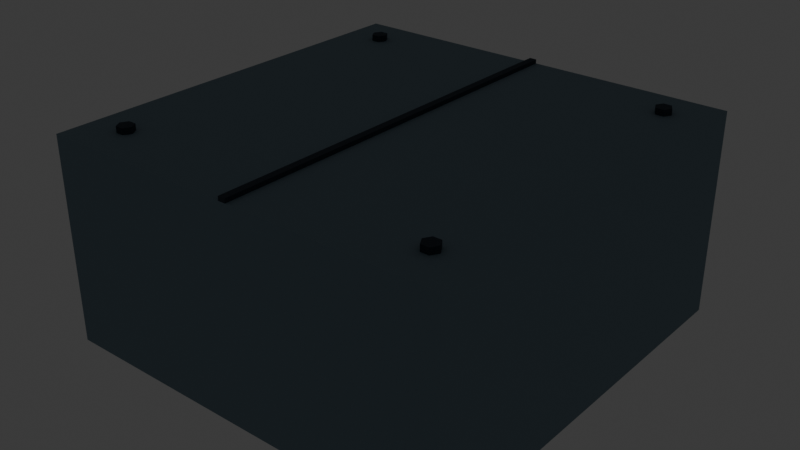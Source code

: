 # Source: source.blend  (saved by Blender 5.2.44; exported with 4.5.12 LTS)
import bpy
from mathutils import Matrix  # noqa: F401  (used for matrix-valued properties, if any)

bpy.ops.wm.read_factory_settings(use_empty=True)
scene = bpy.context.scene
scene.name = 'Scene'

# ---- collections
col_collection = bpy.data.collections.new('Collection'); scene.collection.children.link(col_collection)
col_terrain_grass_flat = bpy.data.collections.new('terrain-grass-flat'); scene.collection.children.link(col_terrain_grass_flat)
col_terrain_grass_block = bpy.data.collections.new('terrain-grass-block'); scene.collection.children.link(col_terrain_grass_block)
col_terrain_grass_edge = bpy.data.collections.new('terrain-grass-edge'); scene.collection.children.link(col_terrain_grass_edge)
col_terrain_grass_outer_corner = bpy.data.collections.new('terrain-grass-outer-corner'); scene.collection.children.link(col_terrain_grass_outer_corner)
col_terrain_grass_inner_corner = bpy.data.collections.new('terrain-grass-inner-corner'); scene.collection.children.link(col_terrain_grass_inner_corner)
col_terrain_grass_slope = bpy.data.collections.new('terrain-grass-slope'); scene.collection.children.link(col_terrain_grass_slope)
col_terrain_grass_stairs = bpy.data.collections.new('terrain-grass-stairs'); scene.collection.children.link(col_terrain_grass_stairs)
col_terrain_grass_pillar = bpy.data.collections.new('terrain-grass-pillar'); scene.collection.children.link(col_terrain_grass_pillar)
col_terrain_soil_flat = bpy.data.collections.new('terrain-soil-flat'); scene.collection.children.link(col_terrain_soil_flat)
col_terrain_soil_block = bpy.data.collections.new('terrain-soil-block'); scene.collection.children.link(col_terrain_soil_block)
col_terrain_soil_edge = bpy.data.collections.new('terrain-soil-edge'); scene.collection.children.link(col_terrain_soil_edge)
col_terrain_soil_outer_corner = bpy.data.collections.new('terrain-soil-outer-corner'); scene.collection.children.link(col_terrain_soil_outer_corner)
col_terrain_soil_inner_corner = bpy.data.collections.new('terrain-soil-inner-corner'); scene.collection.children.link(col_terrain_soil_inner_corner)
col_terrain_soil_slope = bpy.data.collections.new('terrain-soil-slope'); scene.collection.children.link(col_terrain_soil_slope)
col_terrain_soil_stairs = bpy.data.collections.new('terrain-soil-stairs'); scene.collection.children.link(col_terrain_soil_stairs)
col_terrain_soil_pillar = bpy.data.collections.new('terrain-soil-pillar'); scene.collection.children.link(col_terrain_soil_pillar)
col_terrain_sand_flat = bpy.data.collections.new('terrain-sand-flat'); scene.collection.children.link(col_terrain_sand_flat)
col_terrain_sand_block = bpy.data.collections.new('terrain-sand-block'); scene.collection.children.link(col_terrain_sand_block)
col_terrain_sand_edge = bpy.data.collections.new('terrain-sand-edge'); scene.collection.children.link(col_terrain_sand_edge)
col_terrain_sand_outer_corner = bpy.data.collections.new('terrain-sand-outer-corner'); scene.collection.children.link(col_terrain_sand_outer_corner)
col_terrain_sand_inner_corner = bpy.data.collections.new('terrain-sand-inner-corner'); scene.collection.children.link(col_terrain_sand_inner_corner)
col_terrain_sand_slope = bpy.data.collections.new('terrain-sand-slope'); scene.collection.children.link(col_terrain_sand_slope)
col_terrain_sand_stairs = bpy.data.collections.new('terrain-sand-stairs'); scene.collection.children.link(col_terrain_sand_stairs)
col_terrain_sand_pillar = bpy.data.collections.new('terrain-sand-pillar'); scene.collection.children.link(col_terrain_sand_pillar)
col_terrain_rock_flat = bpy.data.collections.new('terrain-rock-flat'); scene.collection.children.link(col_terrain_rock_flat)
col_terrain_rock_block = bpy.data.collections.new('terrain-rock-block'); scene.collection.children.link(col_terrain_rock_block)
col_terrain_rock_edge = bpy.data.collections.new('terrain-rock-edge'); scene.collection.children.link(col_terrain_rock_edge)
col_terrain_rock_outer_corner = bpy.data.collections.new('terrain-rock-outer-corner'); scene.collection.children.link(col_terrain_rock_outer_corner)
col_terrain_rock_inner_corner = bpy.data.collections.new('terrain-rock-inner-corner'); scene.collection.children.link(col_terrain_rock_inner_corner)
col_terrain_rock_slope = bpy.data.collections.new('terrain-rock-slope'); scene.collection.children.link(col_terrain_rock_slope)
col_terrain_rock_stairs = bpy.data.collections.new('terrain-rock-stairs'); scene.collection.children.link(col_terrain_rock_stairs)
col_terrain_rock_pillar = bpy.data.collections.new('terrain-rock-pillar'); scene.collection.children.link(col_terrain_rock_pillar)
col_terrain_snow_flat = bpy.data.collections.new('terrain-snow-flat'); scene.collection.children.link(col_terrain_snow_flat)
col_terrain_snow_block = bpy.data.collections.new('terrain-snow-block'); scene.collection.children.link(col_terrain_snow_block)
col_terrain_snow_edge = bpy.data.collections.new('terrain-snow-edge'); scene.collection.children.link(col_terrain_snow_edge)
col_terrain_snow_outer_corner = bpy.data.collections.new('terrain-snow-outer-corner'); scene.collection.children.link(col_terrain_snow_outer_corner)
col_terrain_snow_inner_corner = bpy.data.collections.new('terrain-snow-inner-corner'); scene.collection.children.link(col_terrain_snow_inner_corner)
col_terrain_snow_slope = bpy.data.collections.new('terrain-snow-slope'); scene.collection.children.link(col_terrain_snow_slope)
col_terrain_snow_stairs = bpy.data.collections.new('terrain-snow-stairs'); scene.collection.children.link(col_terrain_snow_stairs)
col_terrain_snow_pillar = bpy.data.collections.new('terrain-snow-pillar'); scene.collection.children.link(col_terrain_snow_pillar)
col_terrain_metal_flat = bpy.data.collections.new('terrain-metal-flat'); scene.collection.children.link(col_terrain_metal_flat)
col_terrain_metal_block = bpy.data.collections.new('terrain-metal-block'); scene.collection.children.link(col_terrain_metal_block)

# ---- materials (node trees are filled in below, after node groups)
mat_poly_surface = bpy.data.materials.new('poly.surface')
mat_poly_metal = bpy.data.materials.new('poly.metal')
mat_poly_glass = bpy.data.materials.new('poly.glass')
mat_poly_light = bpy.data.materials.new('poly.light')

# ---- material node trees
mat_poly_surface.use_nodes = True; mat_poly_surface.node_tree.nodes.clear()
_N = mat_poly_surface.node_tree.nodes; _L = mat_poly_surface.node_tree.links
n0 = _N.new('ShaderNodeBsdfPrincipled'); n0.name = 'Principled BSDF'; n0.location = (-200, 100)
n0.inputs[2].default_value = 0.8
n0.inputs[10].default_value = 0.005
n1 = _N.new('ShaderNodeOutputMaterial'); n1.name = 'Material Output'; n1.location = (200, 100)
n2 = _N.new('ShaderNodeVertexColor'); n2.name = 'Palette'; n2.location = (0, 0)
n2.layer_name = 'Color'
_L.new(n0.outputs[0], n1.inputs[0])
_L.new(n2.outputs[0], n0.inputs[0])
n1.is_active_output = True
mat_poly_metal.use_nodes = True; mat_poly_metal.node_tree.nodes.clear()
_N = mat_poly_metal.node_tree.nodes; _L = mat_poly_metal.node_tree.links
n0 = _N.new('ShaderNodeBsdfPrincipled'); n0.name = 'Principled BSDF'; n0.location = (-200, 100)
n0.inputs[1].default_value = 0.5
n0.inputs[2].default_value = 0.4
n0.inputs[10].default_value = 0.005
n1 = _N.new('ShaderNodeOutputMaterial'); n1.name = 'Material Output'; n1.location = (200, 100)
n2 = _N.new('ShaderNodeVertexColor'); n2.name = 'Palette'; n2.location = (0, 0)
n2.layer_name = 'Color'
_L.new(n0.outputs[0], n1.inputs[0])
_L.new(n2.outputs[0], n0.inputs[0])
n1.is_active_output = True
mat_poly_glass.use_nodes = True; mat_poly_glass.node_tree.nodes.clear()
_N = mat_poly_glass.node_tree.nodes; _L = mat_poly_glass.node_tree.links
n0 = _N.new('ShaderNodeBsdfPrincipled'); n0.name = 'Principled BSDF'; n0.location = (-200, 100)
n0.inputs[1].default_value = 0.25
n0.inputs[2].default_value = 0.22
n0.inputs[10].default_value = 0.005
n1 = _N.new('ShaderNodeOutputMaterial'); n1.name = 'Material Output'; n1.location = (200, 100)
n2 = _N.new('ShaderNodeVertexColor'); n2.name = 'Palette'; n2.location = (0, 0)
n2.layer_name = 'Color'
_L.new(n0.outputs[0], n1.inputs[0])
_L.new(n2.outputs[0], n0.inputs[0])
n1.is_active_output = True
mat_poly_light.use_nodes = True; mat_poly_light.node_tree.nodes.clear()
_N = mat_poly_light.node_tree.nodes; _L = mat_poly_light.node_tree.links
n0 = _N.new('ShaderNodeBsdfPrincipled'); n0.name = 'Principled BSDF'; n0.location = (-200, 100)
n0.inputs[10].default_value = 0.005
n0.inputs[28].default_value = 1.5
n1 = _N.new('ShaderNodeOutputMaterial'); n1.name = 'Material Output'; n1.location = (200, 100)
n2 = _N.new('ShaderNodeVertexColor'); n2.name = 'Palette'; n2.location = (0, 0)
n2.layer_name = 'Color'
_L.new(n0.outputs[0], n1.inputs[0])
_L.new(n2.outputs[0], n0.inputs[0])
_L.new(n2.outputs[0], n0.inputs[27])
n1.is_active_output = True

# ---- world
world_world = bpy.data.worlds.new('World'); scene.world = world_world
world_world.use_nodes = True; world_world.node_tree.nodes.clear()
_N = world_world.node_tree.nodes; _L = world_world.node_tree.links
n0 = _N.new('ShaderNodeOutputWorld'); n0.name = 'World Output'; n0.location = (200, 100)
n1 = _N.new('ShaderNodeBackground'); n1.name = 'Background'; n1.location = (-200, 100)
n1.inputs[0].default_value = (0.05088, 0.05088, 0.05088, 1.0)
_L.new(n1.outputs[0], n0.inputs[0])
n0.is_active_output = True
world_world.color = (0.05088, 0.05088, 0.05088)
world_world.sun_shadow_jitter_overblur = 0.0

# ---- meshes
me_terrain_metal_block__body = bpy.data.meshes.new('terrain-metal-block__body')
me_terrain_metal_block__body.from_pydata([(-1.0, 1.0, -1.0), (-1.0, -1.0, -1.0), (-1.0, 1.0, 0.0), (-1.0, -1.0, 0.0), (1.0, 1.0, -1.0), (1.0, -1.0, -1.0), (1.0, 1.0, 0.0), (1.0, -1.0, 0.0), (-0.76, 0.8, 0.0), (-0.78, 0.7654, 0.0), (-0.82, 0.7654, 0.0), (-0.84, 0.8, 0.0), (-0.82, 0.8346, 0.0), (-0.78, 0.8346, 0.0), (-0.76, 0.8, 0.03), (-0.78, 0.7654, 0.03), (-0.82, 0.7654, 0.03), (-0.84, 0.8, 0.03), (-0.82, 0.8346, 0.03), (-0.78, 0.8346, 0.03), (-0.76, -0.8, 0.0), (-0.78, -0.8346, 0.0), (-0.82, -0.8346, 0.0), (-0.84, -0.8, 0.0), (-0.82, -0.7654, 0.0), (-0.78, -0.7654, 0.0), (-0.76, -0.8, 0.03), (-0.78, -0.8346, 0.03), (-0.82, -0.8346, 0.03), (-0.84, -0.8, 0.03), (-0.82, -0.7654, 0.03), (-0.78, -0.7654, 0.03), (0.84, 0.8, 0.0), (0.82, 0.7654, 0.0), (0.78, 0.7654, 0.0), (0.76, 0.8, 0.0), (0.78, 0.8346, 0.0), (0.82, 0.8346, 0.0), (0.84, 0.8, 0.03), (0.82, 0.7654, 0.03), (0.78, 0.7654, 0.03), (0.76, 0.8, 0.03), (0.78, 0.8346, 0.03), (0.82, 0.8346, 0.03), (0.84, -0.8, 0.0), (0.82, -0.8346, 0.0), (0.78, -0.8346, 0.0), (0.76, -0.8, 0.0), (0.78, -0.7654, 0.0), (0.82, -0.7654, 0.0), (0.84, -0.8, 0.03), (0.82, -0.8346, 0.03), (0.78, -0.8346, 0.03), (0.76, -0.8, 0.03), (0.78, -0.7654, 0.03), (0.82, -0.7654, 0.03), (-0.0175, 1.0, 0.0), (-0.0175, -1.0, 0.0), (-0.0175, 1.0, 0.02), (-0.0175, -1.0, 0.02), (0.0175, 1.0, 0.0), (0.0175, -1.0, 0.0), (0.0175, 1.0, 0.02), (0.0175, -1.0, 0.02)], [], [(0, 1, 3, 2), (2, 3, 7, 6), (6, 7, 5, 4), (4, 5, 1, 0), (2, 6, 4, 0), (7, 3, 1, 5), (8, 14, 15, 9), (9, 15, 16, 10), (10, 16, 17, 11), (11, 17, 18, 12), (12, 18, 19, 13), (13, 19, 14, 8), (13, 8, 9, 10, 11, 12), (14, 19, 18, 17, 16, 15), (20, 26, 27, 21), (21, 27, 28, 22), (22, 28, 29, 23), (23, 29, 30, 24), (24, 30, 31, 25), (25, 31, 26, 20), (25, 20, 21, 22, 23, 24), (26, 31, 30, 29, 28, 27), (32, 38, 39, 33), (33, 39, 40, 34), (34, 40, 41, 35), (35, 41, 42, 36), (36, 42, 43, 37), (37, 43, 38, 32), (37, 32, 33, 34, 35, 36), (38, 43, 42, 41, 40, 39), (44, 50, 51, 45), (45, 51, 52, 46), (46, 52, 53, 47), (47, 53, 54, 48), (48, 54, 55, 49), (49, 55, 50, 44), (49, 44, 45, 46, 47, 48), (50, 55, 54, 53, 52, 51), (56, 57, 59, 58), (58, 59, 63, 62), (62, 63, 61, 60), (60, 61, 57, 56), (58, 62, 60, 56), (63, 59, 57, 61)])
_ca = me_terrain_metal_block__body.color_attributes.new('Color', 'FLOAT_COLOR', 'CORNER')
_ca.data.foreach_set('color', [0.1878, 0.2705, 0.3278, 1.0, 0.1878, 0.2705, 0.3278, 1.0, 0.1878, 0.2705, 0.3278, 1.0, 0.1878, 0.2705, 0.3278, 1.0, 0.1878, 0.2705, 0.3278, 1.0, 0.1878, 0.2705, 0.3278, 1.0, 0.1878, 0.2705, 0.3278, 1.0, 0.1878, 0.2705, 0.3278, 1.0, 0.1878, 0.2705, 0.3278, 1.0, 0.1878, 0.2705, 0.3278, 1.0, 0.1878, 0.2705, 0.3278, 1.0, 0.1878, 0.2705, 0.3278, 1.0, 0.1878, 0.2705, 0.3278, 1.0, 0.1878, 0.2705, 0.3278, 1.0, 0.1878, 0.2705, 0.3278, 1.0, 0.1878, 0.2705, 0.3278, 1.0, 0.1878, 0.2705, 0.3278, 1.0, 0.1878, 0.2705, 0.3278, 1.0, 0.1878, 0.2705, 0.3278, 1.0, 0.1878, 0.2705, 0.3278, 1.0, 0.1878, 0.2705, 0.3278, 1.0, 0.1878, 0.2705, 0.3278, 1.0, 0.1878, 0.2705, 0.3278, 1.0, 0.1878, 0.2705, 0.3278, 1.0, 0.02029, 0.03689, 0.05613, 1.0, 0.02029, 0.03689, 0.05613, 1.0, 0.02029, 0.03689, 0.05613, 1.0, 0.02029, 0.03689, 0.05613, 1.0, 0.02029, 0.03689, 0.05613, 1.0, 0.02029, 0.03689, 0.05613, 1.0, 0.02029, 0.03689, 0.05613, 1.0, 0.02029, 0.03689, 0.05613, 1.0, 0.02029, 0.03689, 0.05613, 1.0, 0.02029, 0.03689, 0.05613, 1.0, 0.02029, 0.03689, 0.05613, 1.0, 0.02029, 0.03689, 0.05613, 1.0, 0.02029, 0.03689, 0.05613, 1.0, 0.02029, 0.03689, 0.05613, 1.0, 0.02029, 0.03689, 0.05613, 1.0, 0.02029, 0.03689, 0.05613, 1.0, 0.02029, 0.03689, 0.05613, 1.0, 0.02029, 0.03689, 0.05613, 1.0, 0.02029, 0.03689, 0.05613, 1.0, 0.02029, 0.03689, 0.05613, 1.0, 0.02029, 0.03689, 0.05613, 1.0, 0.02029, 0.03689, 0.05613, 1.0, 0.02029, 0.03689, 0.05613, 1.0, 0.02029, 0.03689, 0.05613, 1.0, 0.02029, 0.03689, 0.05613, 1.0, 0.02029, 0.03689, 0.05613, 1.0, 0.02029, 0.03689, 0.05613, 1.0, 0.02029, 0.03689, 0.05613, 1.0, 0.02029, 0.03689, 0.05613, 1.0, 0.02029, 0.03689, 0.05613, 1.0, 0.02029, 0.03689, 0.05613, 1.0, 0.02029, 0.03689, 0.05613, 1.0, 0.02029, 0.03689, 0.05613, 1.0, 0.02029, 0.03689, 0.05613, 1.0, 0.02029, 0.03689, 0.05613, 1.0, 0.02029, 0.03689, 0.05613, 1.0, 0.02029, 0.03689, 0.05613, 1.0, 0.02029, 0.03689, 0.05613, 1.0, 0.02029, 0.03689, 0.05613, 1.0, 0.02029, 0.03689, 0.05613, 1.0, 0.02029, 0.03689, 0.05613, 1.0, 0.02029, 0.03689, 0.05613, 1.0, 0.02029, 0.03689, 0.05613, 1.0, 0.02029, 0.03689, 0.05613, 1.0, 0.02029, 0.03689, 0.05613, 1.0, 0.02029, 0.03689, 0.05613, 1.0, 0.02029, 0.03689, 0.05613, 1.0, 0.02029, 0.03689, 0.05613, 1.0, 0.02029, 0.03689, 0.05613, 1.0, 0.02029, 0.03689, 0.05613, 1.0, 0.02029, 0.03689, 0.05613, 1.0, 0.02029, 0.03689, 0.05613, 1.0, 0.02029, 0.03689, 0.05613, 1.0, 0.02029, 0.03689, 0.05613, 1.0, 0.02029, 0.03689, 0.05613, 1.0, 0.02029, 0.03689, 0.05613, 1.0, 0.02029, 0.03689, 0.05613, 1.0, 0.02029, 0.03689, 0.05613, 1.0, 0.02029, 0.03689, 0.05613, 1.0, 0.02029, 0.03689, 0.05613, 1.0, 0.02029, 0.03689, 0.05613, 1.0, 0.02029, 0.03689, 0.05613, 1.0, 0.02029, 0.03689, 0.05613, 1.0, 0.02029, 0.03689, 0.05613, 1.0, 0.02029, 0.03689, 0.05613, 1.0, 0.02029, 0.03689, 0.05613, 1.0, 0.02029, 0.03689, 0.05613, 1.0, 0.02029, 0.03689, 0.05613, 1.0, 0.02029, 0.03689, 0.05613, 1.0, 0.02029, 0.03689, 0.05613, 1.0, 0.02029, 0.03689, 0.05613, 1.0, 0.02029, 0.03689, 0.05613, 1.0, 0.02029, 0.03689, 0.05613, 1.0, 0.02029, 0.03689, 0.05613, 1.0, 0.02029, 0.03689, 0.05613, 1.0, 0.02029, 0.03689, 0.05613, 1.0, 0.02029, 0.03689, 0.05613, 1.0, 0.02029, 0.03689, 0.05613, 1.0, 0.02029, 0.03689, 0.05613, 1.0, 0.02029, 0.03689, 0.05613, 1.0, 0.02029, 0.03689, 0.05613, 1.0, 0.02029, 0.03689, 0.05613, 1.0, 0.02029, 0.03689, 0.05613, 1.0, 0.02029, 0.03689, 0.05613, 1.0, 0.02029, 0.03689, 0.05613, 1.0, 0.02029, 0.03689, 0.05613, 1.0, 0.02029, 0.03689, 0.05613, 1.0, 0.02029, 0.03689, 0.05613, 1.0, 0.02029, 0.03689, 0.05613, 1.0, 0.02029, 0.03689, 0.05613, 1.0, 0.02029, 0.03689, 0.05613, 1.0, 0.02029, 0.03689, 0.05613, 1.0, 0.02029, 0.03689, 0.05613, 1.0, 0.02029, 0.03689, 0.05613, 1.0, 0.02029, 0.03689, 0.05613, 1.0, 0.02029, 0.03689, 0.05613, 1.0, 0.02029, 0.03689, 0.05613, 1.0, 0.02029, 0.03689, 0.05613, 1.0, 0.02029, 0.03689, 0.05613, 1.0, 0.02029, 0.03689, 0.05613, 1.0, 0.02029, 0.03689, 0.05613, 1.0, 0.02029, 0.03689, 0.05613, 1.0, 0.02029, 0.03689, 0.05613, 1.0, 0.02029, 0.03689, 0.05613, 1.0, 0.02029, 0.03689, 0.05613, 1.0, 0.02029, 0.03689, 0.05613, 1.0, 0.02029, 0.03689, 0.05613, 1.0, 0.02029, 0.03689, 0.05613, 1.0, 0.02029, 0.03689, 0.05613, 1.0, 0.02029, 0.03689, 0.05613, 1.0, 0.02029, 0.03689, 0.05613, 1.0, 0.02029, 0.03689, 0.05613, 1.0, 0.02029, 0.03689, 0.05613, 1.0, 0.02029, 0.03689, 0.05613, 1.0, 0.02029, 0.03689, 0.05613, 1.0, 0.02029, 0.03689, 0.05613, 1.0, 0.02029, 0.03689, 0.05613, 1.0, 0.02029, 0.03689, 0.05613, 1.0, 0.02029, 0.03689, 0.05613, 1.0, 0.02029, 0.03689, 0.05613, 1.0, 0.02029, 0.03689, 0.05613, 1.0, 0.02029, 0.03689, 0.05613, 1.0, 0.02029, 0.03689, 0.05613, 1.0, 0.02029, 0.03689, 0.05613, 1.0, 0.02029, 0.03689, 0.05613, 1.0, 0.02029, 0.03689, 0.05613, 1.0, 0.02029, 0.03689, 0.05613, 1.0, 0.02029, 0.03689, 0.05613, 1.0, 0.02029, 0.03689, 0.05613, 1.0, 0.02029, 0.03689, 0.05613, 1.0, 0.02029, 0.03689, 0.05613, 1.0, 0.02029, 0.03689, 0.05613, 1.0, 0.02029, 0.03689, 0.05613, 1.0, 0.02029, 0.03689, 0.05613, 1.0, 0.02029, 0.03689, 0.05613, 1.0, 0.02029, 0.03689, 0.05613, 1.0, 0.02029, 0.03689, 0.05613, 1.0, 0.02029, 0.03689, 0.05613, 1.0, 0.02029, 0.03689, 0.05613, 1.0, 0.02029, 0.03689, 0.05613, 1.0, 0.02029, 0.03689, 0.05613, 1.0, 0.02029, 0.03689, 0.05613, 1.0, 0.02029, 0.03689, 0.05613, 1.0, 0.02029, 0.03689, 0.05613, 1.0, 0.02029, 0.03689, 0.05613, 1.0, 0.02029, 0.03689, 0.05613, 1.0, 0.02029, 0.03689, 0.05613, 1.0, 0.02029, 0.03689, 0.05613, 1.0, 0.02029, 0.03689, 0.05613, 1.0, 0.02029, 0.03689, 0.05613, 1.0, 0.02029, 0.03689, 0.05613, 1.0, 0.02029, 0.03689, 0.05613, 1.0, 0.02029, 0.03689, 0.05613, 1.0, 0.02029, 0.03689, 0.05613, 1.0, 0.02029, 0.03689, 0.05613, 1.0, 0.02029, 0.03689, 0.05613, 1.0, 0.02029, 0.03689, 0.05613, 1.0, 0.02029, 0.03689, 0.05613, 1.0, 0.02029, 0.03689, 0.05613, 1.0, 0.02029, 0.03689, 0.05613, 1.0, 0.02029, 0.03689, 0.05613, 1.0, 0.02029, 0.03689, 0.05613, 1.0, 0.02029, 0.03689, 0.05613, 1.0, 0.02029, 0.03689, 0.05613, 1.0, 0.02029, 0.03689, 0.05613, 1.0, 0.02029, 0.03689, 0.05613, 1.0, 0.02029, 0.03689, 0.05613, 1.0, 0.02029, 0.03689, 0.05613, 1.0])
me_terrain_metal_block__body.materials.append(mat_poly_surface)
me_terrain_metal_block__body.materials.append(mat_poly_metal)
me_terrain_metal_block__body.materials.append(mat_poly_glass)
me_terrain_metal_block__body.materials.append(mat_poly_light)
me_terrain_metal_block__body.update()

# ---- objects
ob_terrain_metal_block = bpy.data.objects.new('terrain-metal-block', None)
ob_terrain_metal_block__body = bpy.data.objects.new('terrain-metal-block__body', me_terrain_metal_block__body)

# ---- transforms, parenting, visibility, modifiers, constraints
ob_terrain_metal_block.location = (0.0, 0.0, 0.0)
ob_terrain_metal_block__body.parent = ob_terrain_metal_block
ob_terrain_metal_block__body.location = (0.0, 0.0, 0.0)

# ---- collection membership
col_terrain_metal_block.objects.link(ob_terrain_metal_block)
col_terrain_metal_block.objects.link(ob_terrain_metal_block__body)

# ---- scene / render settings (as saved in the file)
scene.frame_start = 1; scene.frame_end = 250; scene.frame_set(1)
scene.render.engine = 'BLENDER_EEVEE_NEXT'
scene.render.fps = 30
scene.render.bake_bias = 0.0
scene.render.bake_samples = 0
scene.render.compositor_device = 'GPU'
scene.eevee.use_volume_custom_range = False
scene.eevee.fast_gi_thickness_near = 0.1
scene.eevee.fast_gi_thickness_far = 0.0
scene.eevee.ray_tracing_options.screen_trace_thickness = 0.1
bpy.context.view_layer.update()

# ---- added for rendering (the .blend has no active camera): camera
cam_auto = bpy.data.cameras.new('AutoCamera')
cam_auto.lens = 50.0
cam_auto.sensor_width = 36.0
cam_auto.clip_end = 1000.0
ob_auto_camera = bpy.data.objects.new('AutoCamera', cam_auto)
scene.collection.objects.link(ob_auto_camera)
ob_auto_camera.location = (2.78505, -3.34206, 1.74304)
ob_auto_camera.rotation_euler = (1.09748, -7.21219e-08, 0.694738)
scene.camera = ob_auto_camera
bpy.context.view_layer.update()
